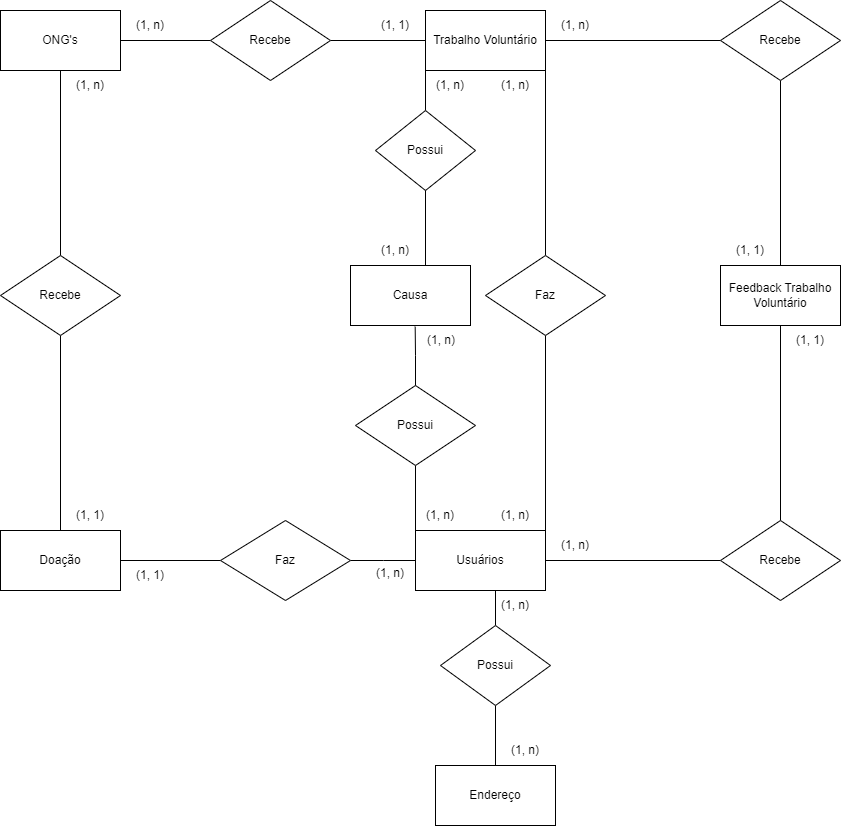

The diagram above was exported from draw.io. Its source (the exported page's mxGraphModel, read from the mxfile embedded in the PNG):
<mxGraphModel dx="2580" dy="1114" grid="1" gridSize="10" guides="1" tooltips="1" connect="1" arrows="1" fold="1" page="1" pageScale="1" pageWidth="827" pageHeight="1169" math="0" shadow="0">
  <root>
    <mxCell id="0" />
    <mxCell id="1" parent="0" />
    <mxCell id="dc4r-JTFmodkWHVNKYqI-13" value="" style="edgeStyle=orthogonalEdgeStyle;rounded=0;orthogonalLoop=1;jettySize=auto;html=1;endArrow=none;endFill=0;exitX=1;exitY=0;exitDx=0;exitDy=0;" parent="1" source="NRTLHj2kAyDZ7i7fKC8Q-2" target="dc4r-JTFmodkWHVNKYqI-12" edge="1">
      <mxGeometry relative="1" as="geometry">
        <mxPoint x="935" y="550" as="sourcePoint" />
      </mxGeometry>
    </mxCell>
    <mxCell id="A4WfvUnzX8LSoU_8z0h5-10" style="edgeStyle=orthogonalEdgeStyle;rounded=0;orthogonalLoop=1;jettySize=auto;html=1;exitX=0;exitY=0.5;exitDx=0;exitDy=0;entryX=1;entryY=0.5;entryDx=0;entryDy=0;endArrow=none;endFill=0;" parent="1" source="NRTLHj2kAyDZ7i7fKC8Q-2" edge="1">
      <mxGeometry relative="1" as="geometry">
        <mxPoint x="740" y="670" as="targetPoint" />
      </mxGeometry>
    </mxCell>
    <mxCell id="A4WfvUnzX8LSoU_8z0h5-19" style="edgeStyle=orthogonalEdgeStyle;rounded=0;orthogonalLoop=1;jettySize=auto;html=1;exitX=0.5;exitY=1;exitDx=0;exitDy=0;entryX=0.5;entryY=0;entryDx=0;entryDy=0;endArrow=none;endFill=0;" parent="1" source="NRTLHj2kAyDZ7i7fKC8Q-2" target="NRTLHj2kAyDZ7i7fKC8Q-20" edge="1">
      <mxGeometry relative="1" as="geometry" />
    </mxCell>
    <mxCell id="NRTLHj2kAyDZ7i7fKC8Q-2" value="Usuários" style="rounded=0;whiteSpace=wrap;html=1;" parent="1" vertex="1">
      <mxGeometry x="805" y="640" width="130" height="60" as="geometry" />
    </mxCell>
    <mxCell id="dc4r-JTFmodkWHVNKYqI-7" value="" style="edgeStyle=orthogonalEdgeStyle;rounded=0;orthogonalLoop=1;jettySize=auto;html=1;endArrow=none;endFill=0;" parent="1" source="NRTLHj2kAyDZ7i7fKC8Q-7" target="dc4r-JTFmodkWHVNKYqI-6" edge="1">
      <mxGeometry relative="1" as="geometry" />
    </mxCell>
    <mxCell id="NRTLHj2kAyDZ7i7fKC8Q-7" value="Trabalho Voluntário" style="rounded=0;whiteSpace=wrap;html=1;" parent="1" vertex="1">
      <mxGeometry x="815" y="120" width="120" height="60" as="geometry" />
    </mxCell>
    <mxCell id="dc4r-JTFmodkWHVNKYqI-37" style="edgeStyle=orthogonalEdgeStyle;rounded=0;orthogonalLoop=1;jettySize=auto;html=1;entryX=0.5;entryY=1;entryDx=0;entryDy=0;endArrow=none;endFill=0;" parent="1" source="NRTLHj2kAyDZ7i7fKC8Q-14" target="NRTLHj2kAyDZ7i7fKC8Q-20" edge="1">
      <mxGeometry relative="1" as="geometry" />
    </mxCell>
    <mxCell id="NRTLHj2kAyDZ7i7fKC8Q-14" value="Endereço" style="rounded=0;whiteSpace=wrap;html=1;" parent="1" vertex="1">
      <mxGeometry x="825" y="875" width="120" height="60" as="geometry" />
    </mxCell>
    <mxCell id="A4WfvUnzX8LSoU_8z0h5-11" style="edgeStyle=orthogonalEdgeStyle;rounded=0;orthogonalLoop=1;jettySize=auto;html=1;exitX=0.5;exitY=1;exitDx=0;exitDy=0;entryX=0.5;entryY=1;entryDx=0;entryDy=0;endArrow=none;endFill=0;" parent="1" source="NRTLHj2kAyDZ7i7fKC8Q-15" target="dc4r-JTFmodkWHVNKYqI-1" edge="1">
      <mxGeometry relative="1" as="geometry" />
    </mxCell>
    <mxCell id="NRTLHj2kAyDZ7i7fKC8Q-15" value="Doação" style="rounded=0;whiteSpace=wrap;html=1;direction=west;" parent="1" vertex="1">
      <mxGeometry x="390" y="640" width="120" height="60" as="geometry" />
    </mxCell>
    <mxCell id="NRTLHj2kAyDZ7i7fKC8Q-35" style="edgeStyle=orthogonalEdgeStyle;rounded=0;orthogonalLoop=1;jettySize=auto;html=1;endArrow=none;endFill=0;" parent="1" source="NRTLHj2kAyDZ7i7fKC8Q-18" target="NRTLHj2kAyDZ7i7fKC8Q-32" edge="1">
      <mxGeometry relative="1" as="geometry" />
    </mxCell>
    <mxCell id="NRTLHj2kAyDZ7i7fKC8Q-18" value="Feedback Trabalho Voluntário" style="rounded=0;whiteSpace=wrap;html=1;" parent="1" vertex="1">
      <mxGeometry x="1110" y="375" width="120" height="60" as="geometry" />
    </mxCell>
    <mxCell id="m2heynh2b5aY41JPxFKb-12" value="" style="edgeStyle=orthogonalEdgeStyle;rounded=0;orthogonalLoop=1;jettySize=auto;html=1;endArrow=none;endFill=0;" parent="1" source="NRTLHj2kAyDZ7i7fKC8Q-19" target="dc4r-JTFmodkWHVNKYqI-1" edge="1">
      <mxGeometry relative="1" as="geometry" />
    </mxCell>
    <mxCell id="NRTLHj2kAyDZ7i7fKC8Q-19" value="ONG's" style="rounded=0;whiteSpace=wrap;html=1;" parent="1" vertex="1">
      <mxGeometry x="390" y="120" width="120" height="60" as="geometry" />
    </mxCell>
    <mxCell id="NRTLHj2kAyDZ7i7fKC8Q-20" value="Po&lt;span style=&quot;background-color: initial;&quot;&gt;ssui&lt;/span&gt;" style="rhombus;whiteSpace=wrap;html=1;" parent="1" vertex="1">
      <mxGeometry x="830" y="735" width="110" height="80" as="geometry" />
    </mxCell>
    <mxCell id="NRTLHj2kAyDZ7i7fKC8Q-24" value="(1, n)" style="text;html=1;align=center;verticalAlign=middle;whiteSpace=wrap;rounded=0;" parent="1" vertex="1">
      <mxGeometry x="875" y="700" width="60" height="30" as="geometry" />
    </mxCell>
    <mxCell id="dc4r-JTFmodkWHVNKYqI-1" value="Recebe" style="rhombus;whiteSpace=wrap;html=1;" parent="1" vertex="1">
      <mxGeometry x="390" y="365" width="120" height="80" as="geometry" />
    </mxCell>
    <mxCell id="NRTLHj2kAyDZ7i7fKC8Q-25" value="(1, n)" style="text;html=1;align=center;verticalAlign=middle;whiteSpace=wrap;rounded=0;" parent="1" vertex="1">
      <mxGeometry x="885" y="845" width="60" height="30" as="geometry" />
    </mxCell>
    <mxCell id="dc4r-JTFmodkWHVNKYqI-4" value="(1, 1)" style="text;html=1;align=center;verticalAlign=middle;whiteSpace=wrap;rounded=0;" parent="1" vertex="1">
      <mxGeometry x="450" y="610" width="60" height="30" as="geometry" />
    </mxCell>
    <mxCell id="dc4r-JTFmodkWHVNKYqI-5" value="(1, n)" style="text;html=1;align=center;verticalAlign=middle;whiteSpace=wrap;rounded=0;" parent="1" vertex="1">
      <mxGeometry x="935" y="120" width="60" height="30" as="geometry" />
    </mxCell>
    <mxCell id="dc4r-JTFmodkWHVNKYqI-9" style="edgeStyle=orthogonalEdgeStyle;rounded=0;orthogonalLoop=1;jettySize=auto;html=1;entryX=1;entryY=0.5;entryDx=0;entryDy=0;endArrow=none;endFill=0;" parent="1" source="dc4r-JTFmodkWHVNKYqI-6" target="NRTLHj2kAyDZ7i7fKC8Q-19" edge="1">
      <mxGeometry relative="1" as="geometry" />
    </mxCell>
    <mxCell id="dc4r-JTFmodkWHVNKYqI-6" value="Recebe" style="rhombus;whiteSpace=wrap;html=1;" parent="1" vertex="1">
      <mxGeometry x="600" y="110" width="120" height="80" as="geometry" />
    </mxCell>
    <mxCell id="dc4r-JTFmodkWHVNKYqI-10" value="(1, n)" style="text;html=1;align=center;verticalAlign=middle;whiteSpace=wrap;rounded=0;" parent="1" vertex="1">
      <mxGeometry x="510" y="120" width="60" height="30" as="geometry" />
    </mxCell>
    <mxCell id="dc4r-JTFmodkWHVNKYqI-11" value="(1, 1)" style="text;html=1;align=center;verticalAlign=middle;whiteSpace=wrap;rounded=0;" parent="1" vertex="1">
      <mxGeometry x="755" y="120" width="60" height="30" as="geometry" />
    </mxCell>
    <mxCell id="dc4r-JTFmodkWHVNKYqI-23" style="edgeStyle=orthogonalEdgeStyle;rounded=0;orthogonalLoop=1;jettySize=auto;html=1;entryX=1;entryY=0.5;entryDx=0;entryDy=0;endArrow=none;endFill=0;" parent="1" source="NRTLHj2kAyDZ7i7fKC8Q-32" target="NRTLHj2kAyDZ7i7fKC8Q-7" edge="1">
      <mxGeometry relative="1" as="geometry" />
    </mxCell>
    <mxCell id="NRTLHj2kAyDZ7i7fKC8Q-32" value="Recebe" style="rhombus;whiteSpace=wrap;html=1;" parent="1" vertex="1">
      <mxGeometry x="1110" y="110" width="120" height="80" as="geometry" />
    </mxCell>
    <mxCell id="NRTLHj2kAyDZ7i7fKC8Q-37" value="(1, 1)" style="text;html=1;align=center;verticalAlign=middle;whiteSpace=wrap;rounded=0;" parent="1" vertex="1">
      <mxGeometry x="1170" y="435" width="60" height="30" as="geometry" />
    </mxCell>
    <mxCell id="dc4r-JTFmodkWHVNKYqI-30" style="edgeStyle=orthogonalEdgeStyle;rounded=0;orthogonalLoop=1;jettySize=auto;html=1;entryX=1;entryY=1;entryDx=0;entryDy=0;endArrow=none;endFill=0;" parent="1" source="dc4r-JTFmodkWHVNKYqI-12" target="NRTLHj2kAyDZ7i7fKC8Q-7" edge="1">
      <mxGeometry relative="1" as="geometry" />
    </mxCell>
    <mxCell id="dc4r-JTFmodkWHVNKYqI-12" value="Faz" style="rhombus;whiteSpace=wrap;html=1;" parent="1" vertex="1">
      <mxGeometry x="875" y="365" width="120" height="80" as="geometry" />
    </mxCell>
    <mxCell id="m2heynh2b5aY41JPxFKb-1" value="(1, n)" style="text;html=1;align=center;verticalAlign=middle;whiteSpace=wrap;rounded=0;" parent="1" vertex="1">
      <mxGeometry x="750" y="660" width="60" height="45" as="geometry" />
    </mxCell>
    <mxCell id="m2heynh2b5aY41JPxFKb-10" value="(1, n)" style="text;html=1;align=center;verticalAlign=middle;whiteSpace=wrap;rounded=0;" parent="1" vertex="1">
      <mxGeometry x="875" y="610" width="60" height="30" as="geometry" />
    </mxCell>
    <mxCell id="m2heynh2b5aY41JPxFKb-11" value="(1, n)" style="text;html=1;align=center;verticalAlign=middle;whiteSpace=wrap;rounded=0;" parent="1" vertex="1">
      <mxGeometry x="875" y="180" width="60" height="30" as="geometry" />
    </mxCell>
    <mxCell id="m2heynh2b5aY41JPxFKb-16" value="Causa" style="rounded=0;whiteSpace=wrap;html=1;" parent="1" vertex="1">
      <mxGeometry x="740" y="375" width="120" height="60" as="geometry" />
    </mxCell>
    <mxCell id="dc4r-JTFmodkWHVNKYqI-39" style="edgeStyle=orthogonalEdgeStyle;rounded=0;orthogonalLoop=1;jettySize=auto;html=1;entryX=0;entryY=1;entryDx=0;entryDy=0;endArrow=none;endFill=0;" parent="1" source="m2heynh2b5aY41JPxFKb-21" target="NRTLHj2kAyDZ7i7fKC8Q-7" edge="1">
      <mxGeometry relative="1" as="geometry" />
    </mxCell>
    <mxCell id="m2heynh2b5aY41JPxFKb-21" value="Po&lt;span style=&quot;background-color: initial;&quot;&gt;ssui&lt;/span&gt;" style="rhombus;whiteSpace=wrap;html=1;" parent="1" vertex="1">
      <mxGeometry x="765" y="220" width="100" height="80" as="geometry" />
    </mxCell>
    <mxCell id="m2heynh2b5aY41JPxFKb-22" value="(1, n&lt;span style=&quot;background-color: initial;&quot;&gt;)&lt;/span&gt;" style="text;html=1;align=center;verticalAlign=middle;whiteSpace=wrap;rounded=0;" parent="1" vertex="1">
      <mxGeometry x="450" y="180" width="60" height="30" as="geometry" />
    </mxCell>
    <mxCell id="m2heynh2b5aY41JPxFKb-23" value="(1, 1&lt;span style=&quot;background-color: initial;&quot;&gt;)&lt;/span&gt;" style="text;html=1;align=center;verticalAlign=middle;whiteSpace=wrap;rounded=0;" parent="1" vertex="1">
      <mxGeometry x="510" y="670" width="60" height="30" as="geometry" />
    </mxCell>
    <mxCell id="dc4r-JTFmodkWHVNKYqI-16" style="edgeStyle=orthogonalEdgeStyle;rounded=0;orthogonalLoop=1;jettySize=auto;html=1;exitX=0.5;exitY=1;exitDx=0;exitDy=0;" parent="1" source="dc4r-JTFmodkWHVNKYqI-4" target="dc4r-JTFmodkWHVNKYqI-4" edge="1">
      <mxGeometry relative="1" as="geometry" />
    </mxCell>
    <mxCell id="A4WfvUnzX8LSoU_8z0h5-9" style="edgeStyle=orthogonalEdgeStyle;rounded=0;orthogonalLoop=1;jettySize=auto;html=1;entryX=0;entryY=0.5;entryDx=0;entryDy=0;endArrow=none;endFill=0;" parent="1" source="dc4r-JTFmodkWHVNKYqI-19" target="NRTLHj2kAyDZ7i7fKC8Q-15" edge="1">
      <mxGeometry relative="1" as="geometry" />
    </mxCell>
    <mxCell id="dc4r-JTFmodkWHVNKYqI-19" value="Faz" style="rhombus;whiteSpace=wrap;html=1;" parent="1" vertex="1">
      <mxGeometry x="610" y="630" width="130" height="80" as="geometry" />
    </mxCell>
    <mxCell id="m2heynh2b5aY41JPxFKb-130" style="edgeStyle=orthogonalEdgeStyle;rounded=0;orthogonalLoop=1;jettySize=auto;html=1;entryX=0;entryY=0;entryDx=0;entryDy=0;endArrow=none;endFill=0;" parent="1" source="A4WfvUnzX8LSoU_8z0h5-13" target="NRTLHj2kAyDZ7i7fKC8Q-2" edge="1">
      <mxGeometry relative="1" as="geometry" />
    </mxCell>
    <mxCell id="A4WfvUnzX8LSoU_8z0h5-13" value="Po&lt;span style=&quot;background-color: initial;&quot;&gt;ssui&lt;/span&gt;" style="rhombus;whiteSpace=wrap;html=1;" parent="1" vertex="1">
      <mxGeometry x="745" y="495" width="120" height="80" as="geometry" />
    </mxCell>
    <mxCell id="dc4r-JTFmodkWHVNKYqI-28" style="edgeStyle=orthogonalEdgeStyle;rounded=0;orthogonalLoop=1;jettySize=auto;html=1;endArrow=none;endFill=0;" parent="1" source="dc4r-JTFmodkWHVNKYqI-24" target="NRTLHj2kAyDZ7i7fKC8Q-18" edge="1">
      <mxGeometry relative="1" as="geometry" />
    </mxCell>
    <mxCell id="dc4r-JTFmodkWHVNKYqI-34" style="edgeStyle=orthogonalEdgeStyle;rounded=0;orthogonalLoop=1;jettySize=auto;html=1;entryX=1;entryY=0.5;entryDx=0;entryDy=0;endArrow=none;endFill=0;" parent="1" source="dc4r-JTFmodkWHVNKYqI-24" target="NRTLHj2kAyDZ7i7fKC8Q-2" edge="1">
      <mxGeometry relative="1" as="geometry" />
    </mxCell>
    <mxCell id="dc4r-JTFmodkWHVNKYqI-24" value="Recebe" style="rhombus;whiteSpace=wrap;html=1;" parent="1" vertex="1">
      <mxGeometry x="1110" y="630" width="120" height="80" as="geometry" />
    </mxCell>
    <mxCell id="m2heynh2b5aY41JPxFKb-131" style="edgeStyle=orthogonalEdgeStyle;rounded=0;orthogonalLoop=1;jettySize=auto;html=1;entryX=0.539;entryY=1.02;entryDx=0;entryDy=0;entryPerimeter=0;endArrow=none;endFill=0;" parent="1" source="A4WfvUnzX8LSoU_8z0h5-13" target="m2heynh2b5aY41JPxFKb-16" edge="1">
      <mxGeometry relative="1" as="geometry" />
    </mxCell>
    <mxCell id="dc4r-JTFmodkWHVNKYqI-32" style="edgeStyle=orthogonalEdgeStyle;rounded=0;orthogonalLoop=1;jettySize=auto;html=1;entryX=0.625;entryY=0;entryDx=0;entryDy=0;entryPerimeter=0;endArrow=none;endFill=0;" parent="1" source="m2heynh2b5aY41JPxFKb-21" target="m2heynh2b5aY41JPxFKb-16" edge="1">
      <mxGeometry relative="1" as="geometry" />
    </mxCell>
    <mxCell id="m2heynh2b5aY41JPxFKb-132" value="(1, n)" style="text;html=1;align=center;verticalAlign=middle;whiteSpace=wrap;rounded=0;" parent="1" vertex="1">
      <mxGeometry x="800" y="610" width="60" height="30" as="geometry" />
    </mxCell>
    <mxCell id="m2heynh2b5aY41JPxFKb-133" value="(1, n)" style="text;html=1;align=center;verticalAlign=middle;whiteSpace=wrap;rounded=0;" parent="1" vertex="1">
      <mxGeometry x="810" y="180" width="60" height="30" as="geometry" />
    </mxCell>
    <mxCell id="dc4r-JTFmodkWHVNKYqI-40" value="(1, n)" style="text;html=1;align=center;verticalAlign=middle;whiteSpace=wrap;rounded=0;" parent="1" vertex="1">
      <mxGeometry x="801" y="435" width="60" height="30" as="geometry" />
    </mxCell>
    <mxCell id="m2heynh2b5aY41JPxFKb-134" value="(1, n)" style="text;html=1;align=center;verticalAlign=middle;whiteSpace=wrap;rounded=0;" parent="1" vertex="1">
      <mxGeometry x="755" y="345" width="60" height="30" as="geometry" />
    </mxCell>
    <mxCell id="m2heynh2b5aY41JPxFKb-135" value="(1, n)" style="text;html=1;align=center;verticalAlign=middle;whiteSpace=wrap;rounded=0;" parent="1" vertex="1">
      <mxGeometry x="935" y="640" width="60" height="30" as="geometry" />
    </mxCell>
    <mxCell id="m2heynh2b5aY41JPxFKb-136" value="(1, 1)" style="text;html=1;align=center;verticalAlign=middle;whiteSpace=wrap;rounded=0;" parent="1" vertex="1">
      <mxGeometry x="1110" y="345" width="60" height="30" as="geometry" />
    </mxCell>
  </root>
</mxGraphModel>